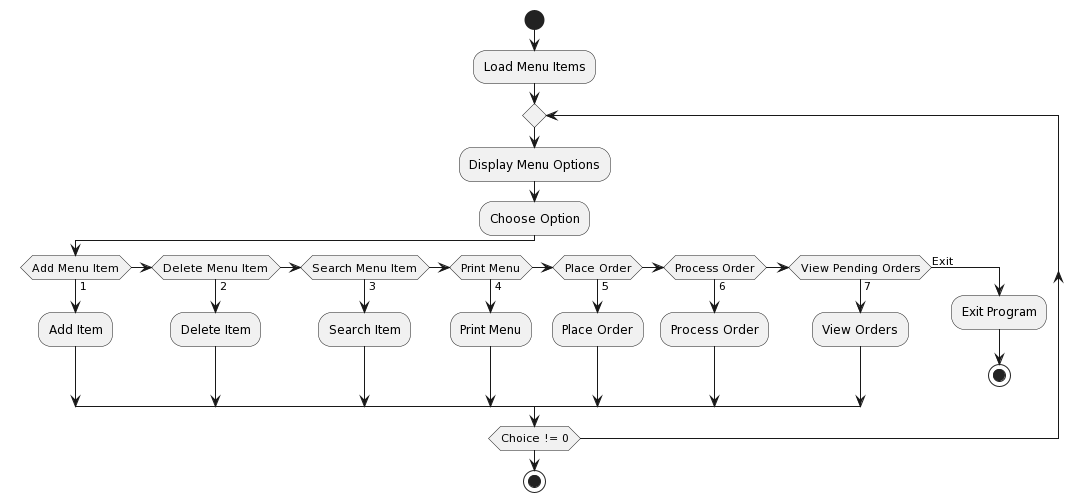

The diagram above was rendered by PlantUML. Its source (embedded in the PNG):
@startuml
start
:Load Menu Items;
repeat
    :Display Menu Options;
    :Choose Option;
    if (Add Menu Item) then (1)
        :Add Item;
    elseif (Delete Menu Item) then (2)
        :Delete Item;
    elseif (Search Menu Item) then (3)
        :Search Item;
    elseif (Print Menu) then (4)
        :Print Menu;
    elseif (Place Order) then (5)
        :Place Order;
    elseif (Process Order) then (6)
        :Process Order;
    elseif (View Pending Orders) then (7)
        :View Orders;
    else (Exit)
        :Exit Program;
        stop
    endif
repeat while (Choice != 0)
stop
@enduml